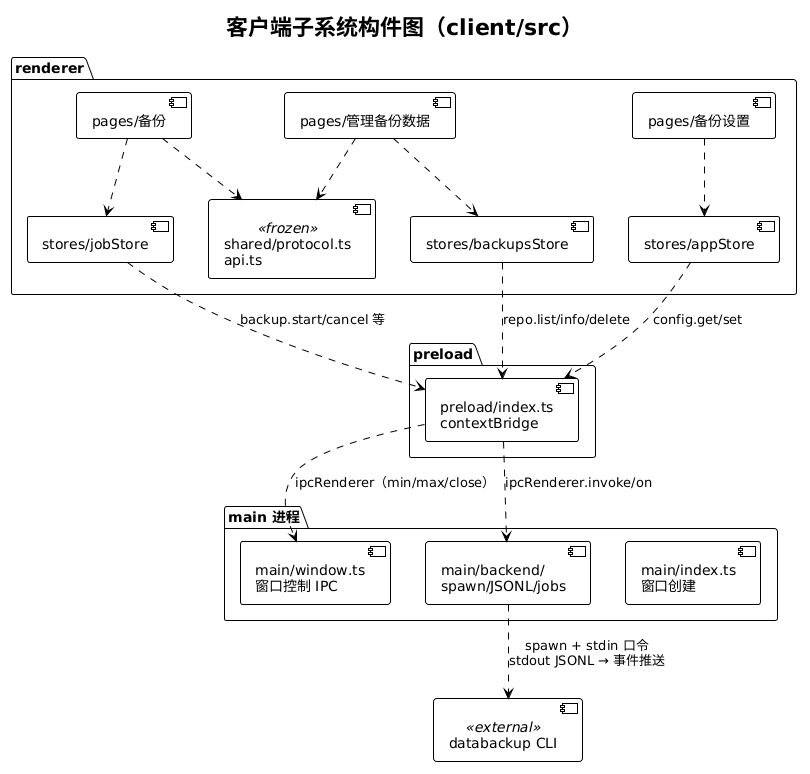

The diagram above was rendered by PlantUML. Its source (embedded in the PNG):
@startuml component-client
!theme plain
title 客户端子系统构件图（client/src）

package "main 进程" {
  [main/index.ts\n窗口创建] as mindex
  [main/window.ts\n窗口控制 IPC] as mwindow
  [main/backend/\nspawn/JSONL/jobs] as mbackend
}
package "preload" {
  [preload/index.ts\ncontextBridge] as pre
}
package "renderer" {
  [stores/jobStore] as jobStore
  [stores/backupsStore] as backupsStore
  [stores/appStore] as appStore
  [pages/备份] as pBackup
  [pages/管理备份数据] as pManage
  [pages/备份设置] as pSettings
  [shared/protocol.ts\napi.ts] as shared <<frozen>>
}
[databackup CLI] as cli <<external>>

pBackup ..> jobStore
pManage ..> backupsStore
pSettings ..> appStore
jobStore ..> pre : backup.start/cancel 等
backupsStore ..> pre : repo.list/info/delete
appStore ..> pre : config.get/set
pBackup ..> shared
pManage ..> shared
pre ..> mbackend : ipcRenderer.invoke/on
pre ..> mwindow : ipcRenderer（min/max/close）
mbackend ..> cli : spawn + stdin 口令\nstdout JSONL → 事件推送
@enduml